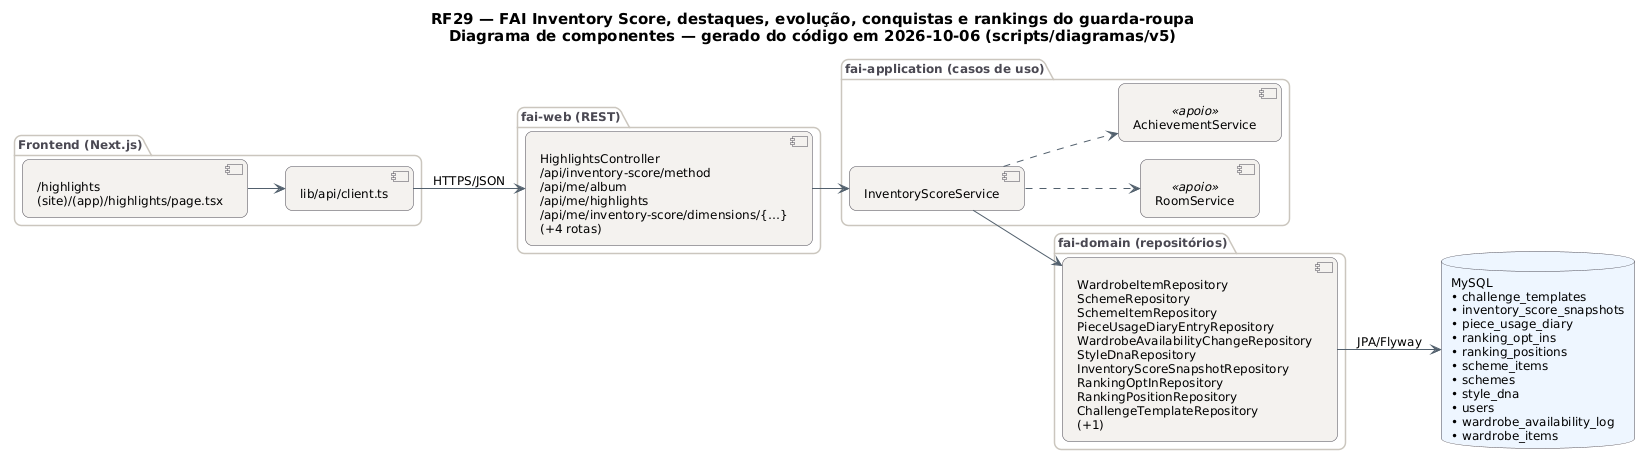

The diagram above was rendered by PlantUML. Its source (embedded in the PNG):
@startuml RF29_Componentes
!pragma layout smetana
skinparam backgroundColor #FFFFFF
skinparam shadowing false
skinparam defaultFontName "DejaVu Sans"
skinparam defaultFontSize 12
skinparam titleFontSize 15
skinparam roundcorner 14
skinparam ArrowColor #52606D
skinparam note {
  BackgroundColor #FFFDEB
  BorderColor #D8CE78
  FontColor #554F24
}
skinparam component {
  BackgroundColor #F4F2EF
  BorderColor #4A4852
}
skinparam package {
  BorderColor #CBC6BE
  FontColor #4A4852
}
skinparam database {
  BackgroundColor #EEF6FF
  BorderColor #4A4852
}
skinparam cloud {
  BackgroundColor #F0FBF6
  BorderColor #4A4852
}
left to right direction
title RF29 — FAI Inventory Score, destaques, evolução, conquistas e rankings do guarda-roupa\nDiagrama de componentes — gerado do código em 2026-10-06 (scripts/diagramas/v5)

package "Frontend (Next.js)" {
  component "/highlights\n(site)/(app)/highlights/page.tsx" as FE0
  component "lib/api/client.ts" as APIC
}
package "fai-web (REST)" {
  component "HighlightsController\n/api/inventory-score/method\n/api/me/album\n/api/me/highlights\n/api/me/inventory-score/dimensions/{…}\n(+4 rotas)" as HighlightsController
}
package "fai-application (casos de uso)" {
  component "InventoryScoreService" as InventoryScoreService
  component "RoomService" as RoomService <<apoio>>
  component "AchievementService" as AchievementService <<apoio>>
}
package "fai-domain (repositórios)" {
  component "WardrobeItemRepository\nSchemeRepository\nSchemeItemRepository\nPieceUsageDiaryEntryRepository\nWardrobeAvailabilityChangeRepository\nStyleDnaRepository\nInventoryScoreSnapshotRepository\nRankingOptInRepository\nRankingPositionRepository\nChallengeTemplateRepository\n(+1)" as REPO_MySQL
}
database "MySQL\n• challenge_templates\n• inventory_score_snapshots\n• piece_usage_diary\n• ranking_opt_ins\n• ranking_positions\n• scheme_items\n• schemes\n• style_dna\n• users\n• wardrobe_availability_log\n• wardrobe_items" as DB_MySQL
APIC --> HighlightsController : HTTPS/JSON
FE0 --> APIC
HighlightsController --> InventoryScoreService
InventoryScoreService --> REPO_MySQL
InventoryScoreService ..> AchievementService
InventoryScoreService ..> RoomService
REPO_MySQL --> DB_MySQL : JPA/Flyway
@enduml